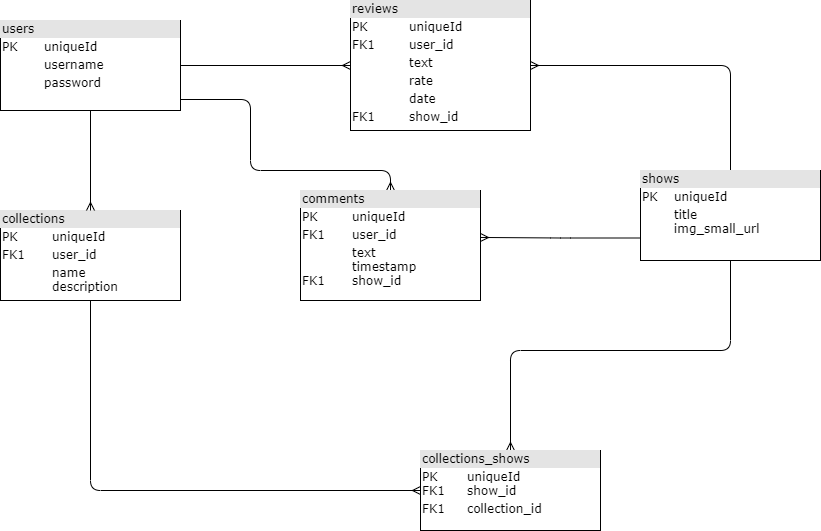

The diagram above was exported from draw.io. Its source (the exported page's mxGraphModel, read from the mxfile embedded in the PNG):
<mxGraphModel dx="1182" dy="675" grid="1" gridSize="10" guides="1" tooltips="1" connect="1" arrows="1" fold="1" page="1" pageScale="1" pageWidth="1100" pageHeight="850" background="none" math="0" shadow="0">
  <root>
    <mxCell id="0" />
    <mxCell id="1" parent="0" />
    <mxCell id="1oKGwvT5TWs6aJjVE2St-2" style="edgeStyle=orthogonalEdgeStyle;rounded=0;orthogonalLoop=1;jettySize=auto;html=1;entryX=0;entryY=0.5;entryDx=0;entryDy=0;endArrow=ERmany;endFill=0;startArrow=baseDash;startFill=0;" parent="1" source="2ed32ef02a7f4228-1" target="2ed32ef02a7f4228-2" edge="1">
      <mxGeometry relative="1" as="geometry" />
    </mxCell>
    <mxCell id="2ed32ef02a7f4228-1" value="&lt;div style=&quot;box-sizing: border-box ; width: 100% ; background: #e4e4e4 ; padding: 2px&quot;&gt;users&lt;/div&gt;&lt;table style=&quot;width: 100% ; font-size: 1em&quot; cellpadding=&quot;2&quot; cellspacing=&quot;0&quot;&gt;&lt;tbody&gt;&lt;tr&gt;&lt;td&gt;PK&lt;/td&gt;&lt;td&gt;uniqueId&amp;nbsp;&lt;/td&gt;&lt;/tr&gt;&lt;tr&gt;&lt;td&gt;&lt;br&gt;&lt;/td&gt;&lt;td&gt;username&lt;/td&gt;&lt;/tr&gt;&lt;tr&gt;&lt;td&gt;&lt;/td&gt;&lt;td&gt;password&lt;/td&gt;&lt;/tr&gt;&lt;/tbody&gt;&lt;/table&gt;" style="verticalAlign=top;align=left;overflow=fill;html=1;rounded=0;shadow=0;comic=0;labelBackgroundColor=none;strokeWidth=1;fontFamily=Verdana;fontSize=12" parent="1" vertex="1">
      <mxGeometry x="110" y="60" width="180" height="90" as="geometry" />
    </mxCell>
    <mxCell id="2ed32ef02a7f4228-18" style="edgeStyle=orthogonalEdgeStyle;html=1;entryX=0.5;entryY=0;labelBackgroundColor=none;startArrow=ERmany;endArrow=baseDash;fontFamily=Verdana;fontSize=12;align=left;startFill=0;endFill=0;" parent="1" source="2ed32ef02a7f4228-2" target="2ed32ef02a7f4228-8" edge="1">
      <mxGeometry relative="1" as="geometry" />
    </mxCell>
    <mxCell id="2ed32ef02a7f4228-20" style="edgeStyle=orthogonalEdgeStyle;html=1;labelBackgroundColor=none;startArrow=baseDash;endArrow=ERmany;fontFamily=Verdana;fontSize=12;align=left;startFill=0;endFill=0;" parent="1" target="2ed32ef02a7f4228-11" edge="1">
      <mxGeometry relative="1" as="geometry">
        <mxPoint x="290" y="139" as="sourcePoint" />
        <Array as="points">
          <mxPoint x="360" y="139" />
          <mxPoint x="360" y="210" />
          <mxPoint x="500" y="210" />
        </Array>
      </mxGeometry>
    </mxCell>
    <mxCell id="2ed32ef02a7f4228-2" value="&lt;div style=&quot;box-sizing: border-box ; width: 100% ; background: #e4e4e4 ; padding: 2px&quot;&gt;reviews&lt;/div&gt;&lt;table style=&quot;width: 100% ; font-size: 1em&quot; cellpadding=&quot;2&quot; cellspacing=&quot;0&quot;&gt;&lt;tbody&gt;&lt;tr&gt;&lt;td&gt;PK&lt;/td&gt;&lt;td&gt;uniqueId&lt;/td&gt;&lt;/tr&gt;&lt;tr&gt;&lt;td&gt;FK1&lt;/td&gt;&lt;td&gt;user_id&lt;/td&gt;&lt;/tr&gt;&lt;tr&gt;&lt;td&gt;&lt;/td&gt;&lt;td&gt;text&lt;/td&gt;&lt;/tr&gt;&lt;tr&gt;&lt;td&gt;&lt;br&gt;&lt;/td&gt;&lt;td&gt;rate&lt;br&gt;&lt;/td&gt;&lt;/tr&gt;&lt;tr&gt;&lt;td&gt;&lt;br&gt;&lt;/td&gt;&lt;td&gt;date&lt;/td&gt;&lt;/tr&gt;&lt;tr&gt;&lt;td&gt;FK1&lt;br&gt;&lt;/td&gt;&lt;td&gt;show_id&lt;br&gt;&lt;/td&gt;&lt;/tr&gt;&lt;/tbody&gt;&lt;/table&gt;" style="verticalAlign=top;align=left;overflow=fill;html=1;rounded=0;shadow=0;comic=0;labelBackgroundColor=none;strokeWidth=1;fontFamily=Verdana;fontSize=12" parent="1" vertex="1">
      <mxGeometry x="460" y="40" width="180" height="130" as="geometry" />
    </mxCell>
    <mxCell id="2ed32ef02a7f4228-16" style="edgeStyle=orthogonalEdgeStyle;html=1;labelBackgroundColor=none;startArrow=baseDash;endArrow=ERmany;fontFamily=Verdana;fontSize=12;align=left;exitX=0.5;exitY=1;exitDx=0;exitDy=0;startFill=0;endFill=0;" parent="1" source="2ed32ef02a7f4228-8" target="2ed32ef02a7f4228-4" edge="1">
      <mxGeometry relative="1" as="geometry">
        <Array as="points">
          <mxPoint x="840" y="390" />
          <mxPoint x="620" y="390" />
        </Array>
      </mxGeometry>
    </mxCell>
    <mxCell id="2ed32ef02a7f4228-22" style="edgeStyle=orthogonalEdgeStyle;html=1;exitX=0;exitY=0.75;entryX=1;entryY=0.427;labelBackgroundColor=none;startArrow=baseDash;endArrow=ERmany;fontFamily=Verdana;fontSize=12;align=left;entryDx=0;entryDy=0;entryPerimeter=0;startFill=0;endFill=0;" parent="1" source="2ed32ef02a7f4228-8" target="2ed32ef02a7f4228-11" edge="1">
      <mxGeometry relative="1" as="geometry" />
    </mxCell>
    <mxCell id="2ed32ef02a7f4228-4" value="&lt;div style=&quot;box-sizing: border-box ; width: 100% ; background: #e4e4e4 ; padding: 2px&quot;&gt;collections_shows&lt;/div&gt;&lt;table style=&quot;width: 100% ; font-size: 1em&quot; cellpadding=&quot;2&quot; cellspacing=&quot;0&quot;&gt;&lt;tbody&gt;&lt;tr&gt;&lt;td&gt;PK&lt;br&gt;FK1&lt;/td&gt;&lt;td&gt;uniqueId&lt;br&gt;show_id&lt;/td&gt;&lt;/tr&gt;&lt;tr&gt;&lt;td&gt;FK1&lt;/td&gt;&lt;td&gt;collection_id&lt;/td&gt;&lt;/tr&gt;&lt;tr&gt;&lt;td&gt;&lt;/td&gt;&lt;td&gt;&lt;br&gt;&lt;/td&gt;&lt;/tr&gt;&lt;/tbody&gt;&lt;/table&gt;" style="verticalAlign=top;align=left;overflow=fill;html=1;rounded=0;shadow=0;comic=0;labelBackgroundColor=none;strokeWidth=1;fontFamily=Verdana;fontSize=12" parent="1" vertex="1">
      <mxGeometry x="530" y="490" width="180" height="80" as="geometry" />
    </mxCell>
    <mxCell id="2ed32ef02a7f4228-15" style="edgeStyle=orthogonalEdgeStyle;html=1;labelBackgroundColor=none;startArrow=baseDash;endArrow=ERmany;fontFamily=Verdana;fontSize=12;align=left;startFill=0;endFill=0;exitX=0.5;exitY=1;exitDx=0;exitDy=0;" parent="1" source="2ed32ef02a7f4228-5" edge="1">
      <mxGeometry relative="1" as="geometry">
        <mxPoint x="530" y="530" as="targetPoint" />
        <Array as="points">
          <mxPoint x="200" y="530" />
        </Array>
      </mxGeometry>
    </mxCell>
    <mxCell id="2ed32ef02a7f4228-5" value="&lt;div style=&quot;box-sizing: border-box ; width: 100% ; background: #e4e4e4 ; padding: 2px&quot;&gt;collections&lt;/div&gt;&lt;table style=&quot;width: 100% ; font-size: 1em&quot; cellpadding=&quot;2&quot; cellspacing=&quot;0&quot;&gt;&lt;tbody&gt;&lt;tr&gt;&lt;td&gt;PK&lt;/td&gt;&lt;td&gt;uniqueId&lt;/td&gt;&lt;/tr&gt;&lt;tr&gt;&lt;td&gt;FK1&lt;/td&gt;&lt;td&gt;user_id&lt;/td&gt;&lt;/tr&gt;&lt;tr&gt;&lt;td&gt;&lt;/td&gt;&lt;td&gt;name&lt;br&gt;description&lt;/td&gt;&lt;/tr&gt;&lt;/tbody&gt;&lt;/table&gt;" style="verticalAlign=top;align=left;overflow=fill;html=1;rounded=0;shadow=0;comic=0;labelBackgroundColor=none;strokeWidth=1;fontFamily=Verdana;fontSize=12" parent="1" vertex="1">
      <mxGeometry x="110" y="250" width="180" height="90" as="geometry" />
    </mxCell>
    <mxCell id="2ed32ef02a7f4228-8" value="&lt;div style=&quot;box-sizing: border-box ; width: 100% ; background: #e4e4e4 ; padding: 2px&quot;&gt;shows&lt;/div&gt;&lt;table style=&quot;width: 100% ; font-size: 1em&quot; cellpadding=&quot;2&quot; cellspacing=&quot;0&quot;&gt;&lt;tbody&gt;&lt;tr&gt;&lt;td&gt;PK&lt;/td&gt;&lt;td&gt;uniqueId&lt;/td&gt;&lt;/tr&gt;&lt;tr&gt;&lt;td&gt;&lt;br&gt;&lt;/td&gt;&lt;td&gt;title&lt;br&gt;img_small_url&lt;br&gt;&lt;br&gt;&lt;br&gt;&lt;/td&gt;&lt;/tr&gt;&lt;tr&gt;&lt;td&gt;&lt;/td&gt;&lt;td&gt;&lt;br&gt;&lt;/td&gt;&lt;/tr&gt;&lt;tr&gt;&lt;td&gt;&lt;/td&gt;&lt;td&gt;&lt;br&gt;&lt;/td&gt;&lt;/tr&gt;&lt;/tbody&gt;&lt;/table&gt;" style="verticalAlign=top;align=left;overflow=fill;html=1;rounded=0;shadow=0;comic=0;labelBackgroundColor=none;strokeWidth=1;fontFamily=Verdana;fontSize=12" parent="1" vertex="1">
      <mxGeometry x="750" y="210" width="180" height="90" as="geometry" />
    </mxCell>
    <mxCell id="2ed32ef02a7f4228-11" value="&lt;div style=&quot;box-sizing: border-box ; width: 100% ; background: #e4e4e4 ; padding: 2px&quot;&gt;comments&lt;/div&gt;&lt;table style=&quot;width: 100% ; font-size: 1em&quot; cellpadding=&quot;2&quot; cellspacing=&quot;0&quot;&gt;&lt;tbody&gt;&lt;tr&gt;&lt;td&gt;PK&lt;/td&gt;&lt;td&gt;uniqueId&lt;/td&gt;&lt;/tr&gt;&lt;tr&gt;&lt;td&gt;FK1&lt;/td&gt;&lt;td&gt;user_id&lt;/td&gt;&lt;/tr&gt;&lt;tr&gt;&lt;td&gt;FK1&lt;/td&gt;&lt;td&gt;text&lt;br&gt;timestamp&lt;br&gt;show_id&lt;br&gt;&lt;br&gt;&lt;br&gt;&lt;/td&gt;&lt;/tr&gt;&lt;/tbody&gt;&lt;/table&gt;" style="verticalAlign=top;align=left;overflow=fill;html=1;rounded=0;shadow=0;comic=0;labelBackgroundColor=none;strokeWidth=1;fontFamily=Verdana;fontSize=12" parent="1" vertex="1">
      <mxGeometry x="410" y="230" width="180" height="110" as="geometry" />
    </mxCell>
    <mxCell id="2ed32ef02a7f4228-13" value="" style="edgeStyle=orthogonalEdgeStyle;html=1;endArrow=ERmany;startArrow=baseDash;labelBackgroundColor=none;fontFamily=Verdana;fontSize=12;align=left;exitX=0.5;exitY=1;entryX=0.5;entryY=0;startFill=0;endFill=0;" parent="1" source="2ed32ef02a7f4228-1" target="2ed32ef02a7f4228-5" edge="1">
      <mxGeometry width="100" height="100" relative="1" as="geometry">
        <mxPoint x="350" y="370" as="sourcePoint" />
        <mxPoint x="450" y="270" as="targetPoint" />
      </mxGeometry>
    </mxCell>
  </root>
</mxGraphModel>